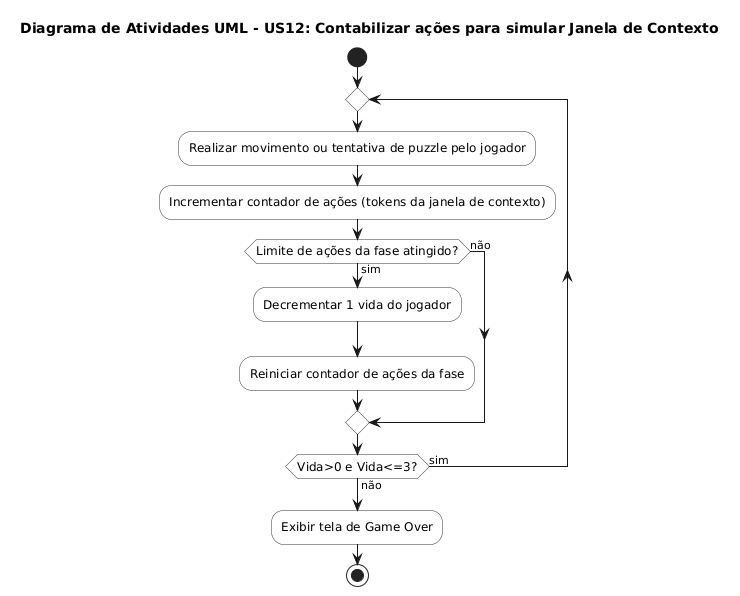

The diagram above was rendered by PlantUML. Its source (embedded in the PNG):
@startuml
skinparam ActivityFontSize 12
skinparam ActivityBorderColor #333333
skinparam ActivityBackgroundColor #FFFFFF

title Diagrama de Atividades UML - US12: Contabilizar ações para simular Janela de Contexto

start

repeat
  :Realizar movimento ou tentativa de puzzle pelo jogador;
  :Incrementar contador de ações (tokens da janela de contexto);
  
  if (Limite de ações da fase atingido?) then (sim)
    :Decrementar 1 vida do jogador;
    :Reiniciar contador de ações da fase;
  else (não)
  endif

repeat while (Vida>0 e Vida<=3?) is (sim) not (não)

:Exibir tela de Game Over;

stop
@enduml